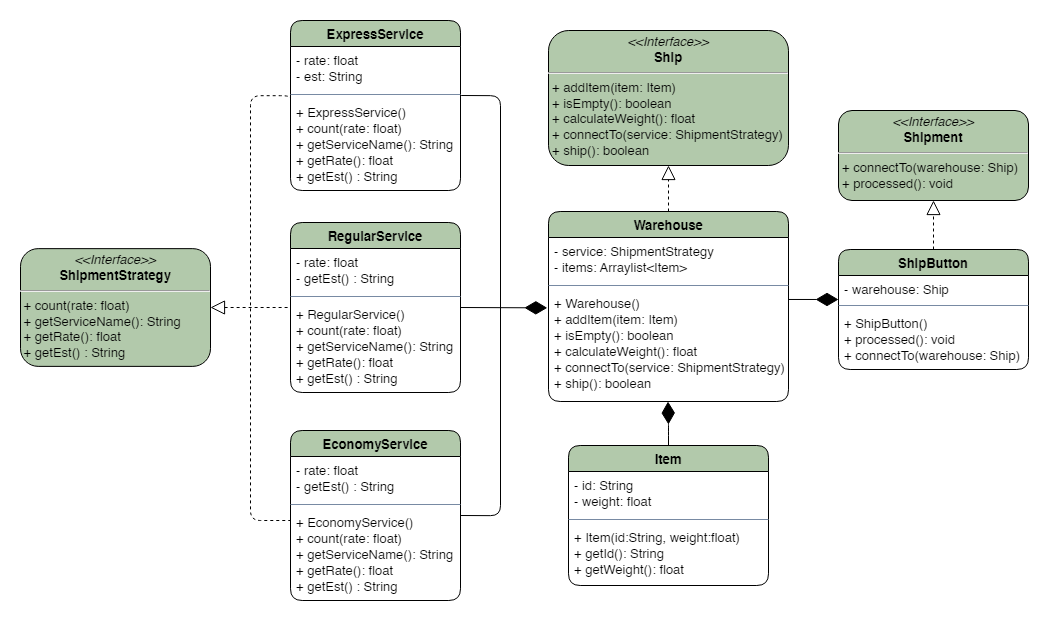

The diagram above was exported from draw.io. Its source (the exported page's mxGraphModel, read from the mxfile embedded in the PNG):
<mxGraphModel dx="3472" dy="1572" grid="1" gridSize="10" guides="1" tooltips="1" connect="1" arrows="1" fold="1" page="1" pageScale="1" pageWidth="850" pageHeight="1100" math="0" shadow="0">
  <root>
    <mxCell id="0" />
    <mxCell id="1" parent="0" />
    <mxCell id="VTGgg3-7xNLyRDn84z9g-21" value="EconomyService" style="swimlane;fontStyle=1;align=center;verticalAlign=top;childLayout=stackLayout;horizontal=1;startSize=26;horizontalStack=0;resizeParent=1;resizeParentMax=0;resizeLast=0;collapsible=1;marginBottom=0;fillColor=#B2C9AB;strokeColor=#000000;fontColor=#000000;rounded=1;fontSize=13;" parent="1" vertex="1">
      <mxGeometry x="550" y="580" width="170" height="170" as="geometry" />
    </mxCell>
    <mxCell id="VTGgg3-7xNLyRDn84z9g-22" value="- rate: float&#10;- getEst() : String" style="text;strokeColor=none;fillColor=none;align=left;verticalAlign=top;spacingLeft=4;spacingRight=4;overflow=hidden;rotatable=0;points=[[0,0.5],[1,0.5]];portConstraint=eastwest;fontColor=#000000;rounded=1;fontSize=13;" parent="VTGgg3-7xNLyRDn84z9g-21" vertex="1">
      <mxGeometry y="26" width="170" height="44" as="geometry" />
    </mxCell>
    <mxCell id="VTGgg3-7xNLyRDn84z9g-23" value="" style="line;strokeWidth=1;fillColor=none;align=left;verticalAlign=middle;spacingTop=-1;spacingLeft=3;spacingRight=3;rotatable=0;labelPosition=right;points=[];portConstraint=eastwest;strokeColor=#788AA3;fontColor=#000000;rounded=1;fontSize=13;" parent="VTGgg3-7xNLyRDn84z9g-21" vertex="1">
      <mxGeometry y="70" width="170" height="8" as="geometry" />
    </mxCell>
    <mxCell id="VTGgg3-7xNLyRDn84z9g-24" value="+ EconomyService()&#10;+ count(rate: float)&#10;+ getServiceName(): String&#10;+ getRate(): float&#10;+ getEst() : String" style="text;strokeColor=none;fillColor=none;align=left;verticalAlign=top;spacingLeft=4;spacingRight=4;overflow=hidden;rotatable=0;points=[[0,0.5],[1,0.5]];portConstraint=eastwest;fontColor=#000000;rounded=1;fontSize=13;" parent="VTGgg3-7xNLyRDn84z9g-21" vertex="1">
      <mxGeometry y="78" width="170" height="92" as="geometry" />
    </mxCell>
    <mxCell id="VTGgg3-7xNLyRDn84z9g-25" value="RegularService" style="swimlane;fontStyle=1;align=center;verticalAlign=top;childLayout=stackLayout;horizontal=1;startSize=26;horizontalStack=0;resizeParent=1;resizeParentMax=0;resizeLast=0;collapsible=1;marginBottom=0;fillColor=#B2C9AB;strokeColor=#000000;fontColor=#000000;rounded=1;fontSize=13;" parent="1" vertex="1">
      <mxGeometry x="550" y="372" width="170" height="170" as="geometry">
        <mxRectangle x="344.5" y="485" width="100" height="26" as="alternateBounds" />
      </mxGeometry>
    </mxCell>
    <mxCell id="VTGgg3-7xNLyRDn84z9g-26" value="- rate: float&#10;- getEst() : String" style="text;strokeColor=none;fillColor=none;align=left;verticalAlign=top;spacingLeft=4;spacingRight=4;overflow=hidden;rotatable=0;points=[[0,0.5],[1,0.5]];portConstraint=eastwest;fontColor=#000000;rounded=1;fontSize=13;" parent="VTGgg3-7xNLyRDn84z9g-25" vertex="1">
      <mxGeometry y="26" width="170" height="44" as="geometry" />
    </mxCell>
    <mxCell id="VTGgg3-7xNLyRDn84z9g-27" value="" style="line;strokeWidth=1;fillColor=none;align=left;verticalAlign=middle;spacingTop=-1;spacingLeft=3;spacingRight=3;rotatable=0;labelPosition=right;points=[];portConstraint=eastwest;strokeColor=#788AA3;fontColor=#000000;rounded=1;fontSize=13;" parent="VTGgg3-7xNLyRDn84z9g-25" vertex="1">
      <mxGeometry y="70" width="170" height="8" as="geometry" />
    </mxCell>
    <mxCell id="VTGgg3-7xNLyRDn84z9g-28" value="+ RegularService()&#10;+ count(rate: float)&#10;+ getServiceName(): String&#10;+ getRate(): float&#10;+ getEst() : String" style="text;strokeColor=none;fillColor=none;align=left;verticalAlign=top;spacingLeft=4;spacingRight=4;overflow=hidden;rotatable=0;points=[[0,0.5],[1,0.5]];portConstraint=eastwest;fontColor=#000000;rounded=1;fontSize=13;" parent="VTGgg3-7xNLyRDn84z9g-25" vertex="1">
      <mxGeometry y="78" width="170" height="92" as="geometry" />
    </mxCell>
    <mxCell id="bVgu__Z-tP5O76ueIOFy-48" style="edgeStyle=orthogonalEdgeStyle;rounded=1;sketch=0;orthogonalLoop=1;jettySize=auto;html=1;entryX=1;entryY=0.5;entryDx=0;entryDy=0;fontColor=#000000;startArrow=none;startFill=0;endArrow=none;endFill=0;startSize=6;endSize=12;sourcePerimeterSpacing=6;strokeColor=#000000;fillColor=#B2C9AB;exitX=1.004;exitY=0.625;exitDx=0;exitDy=0;exitPerimeter=0;fontSize=13;" parent="1" source="VTGgg3-7xNLyRDn84z9g-31" target="VTGgg3-7xNLyRDn84z9g-21" edge="1">
      <mxGeometry relative="1" as="geometry">
        <Array as="points">
          <mxPoint x="760" y="245" />
          <mxPoint x="760" y="665" />
        </Array>
      </mxGeometry>
    </mxCell>
    <mxCell id="bVgu__Z-tP5O76ueIOFy-51" style="rounded=1;sketch=0;orthogonalLoop=1;jettySize=auto;html=1;fontColor=#000000;startArrow=none;startFill=0;endArrow=none;endFill=0;startSize=6;endSize=12;sourcePerimeterSpacing=6;strokeColor=#000000;fillColor=#B2C9AB;dashed=1;fontSize=13;exitX=0;exitY=0.5;exitDx=0;exitDy=0;edgeStyle=orthogonalEdgeStyle;" parent="1" edge="1">
      <mxGeometry relative="1" as="geometry">
        <Array as="points">
          <mxPoint x="550" y="245" />
          <mxPoint x="510" y="245" />
          <mxPoint x="510" y="670" />
        </Array>
        <mxPoint x="550" y="250" as="sourcePoint" />
        <mxPoint x="550" y="670" as="targetPoint" />
      </mxGeometry>
    </mxCell>
    <mxCell id="VTGgg3-7xNLyRDn84z9g-29" value="ExpressService" style="swimlane;fontStyle=1;align=center;verticalAlign=top;childLayout=stackLayout;horizontal=1;startSize=26;horizontalStack=0;resizeParent=1;resizeParentMax=0;resizeLast=0;collapsible=1;marginBottom=0;fillColor=#B2C9AB;strokeColor=#000000;fontColor=#000000;rounded=1;fontSize=13;" parent="1" vertex="1">
      <mxGeometry x="550" y="170" width="170" height="170" as="geometry" />
    </mxCell>
    <mxCell id="VTGgg3-7xNLyRDn84z9g-30" value="- rate: float&#10;- est: String" style="text;strokeColor=none;fillColor=none;align=left;verticalAlign=top;spacingLeft=4;spacingRight=4;overflow=hidden;rotatable=0;points=[[0,0.5],[1,0.5]];portConstraint=eastwest;fontColor=#000000;rounded=1;fontSize=13;" parent="VTGgg3-7xNLyRDn84z9g-29" vertex="1">
      <mxGeometry y="26" width="170" height="44" as="geometry" />
    </mxCell>
    <mxCell id="VTGgg3-7xNLyRDn84z9g-31" value="" style="line;strokeWidth=1;fillColor=none;align=left;verticalAlign=middle;spacingTop=-1;spacingLeft=3;spacingRight=3;rotatable=0;labelPosition=right;points=[];portConstraint=eastwest;strokeColor=#788AA3;fontColor=#000000;rounded=1;fontSize=13;" parent="VTGgg3-7xNLyRDn84z9g-29" vertex="1">
      <mxGeometry y="70" width="170" height="8" as="geometry" />
    </mxCell>
    <mxCell id="VTGgg3-7xNLyRDn84z9g-32" value="+ ExpressService()&#10;+ count(rate: float)&#10;+ getServiceName(): String&#10;+ getRate(): float&#10;+ getEst() : String" style="text;strokeColor=none;fillColor=none;align=left;verticalAlign=top;spacingLeft=4;spacingRight=4;overflow=hidden;rotatable=0;points=[[0,0.5],[1,0.5]];portConstraint=eastwest;fontColor=#000000;rounded=1;fontSize=13;" parent="VTGgg3-7xNLyRDn84z9g-29" vertex="1">
      <mxGeometry y="78" width="170" height="92" as="geometry" />
    </mxCell>
    <mxCell id="bVgu__Z-tP5O76ueIOFy-39" style="rounded=1;orthogonalLoop=1;jettySize=auto;html=1;fontColor=#000000;endArrow=diamondThin;endFill=1;strokeColor=#000000;strokeWidth=1;fillColor=#B2C9AB;entryX=0;entryY=0.923;entryDx=0;entryDy=0;entryPerimeter=0;endSize=20;fontSize=13;exitX=1;exitY=0.089;exitDx=0;exitDy=0;exitPerimeter=0;" parent="1" source="VTGgg3-7xNLyRDn84z9g-36" target="VTGgg3-7xNLyRDn84z9g-38" edge="1">
      <mxGeometry relative="1" as="geometry">
        <mxPoint x="1050" y="450" as="sourcePoint" />
        <mxPoint x="610" y="330" as="targetPoint" />
      </mxGeometry>
    </mxCell>
    <mxCell id="bVgu__Z-tP5O76ueIOFy-40" style="edgeStyle=none;rounded=1;orthogonalLoop=1;jettySize=auto;html=1;entryX=0.5;entryY=1;entryDx=0;entryDy=0;fontColor=#000000;endArrow=block;endFill=0;strokeColor=#000000;strokeWidth=1;fillColor=#B2C9AB;startArrow=none;startFill=0;endSize=12;dashed=1;fontSize=13;" parent="1" source="VTGgg3-7xNLyRDn84z9g-33" target="VTGgg3-7xNLyRDn84z9g-47" edge="1">
      <mxGeometry relative="1" as="geometry" />
    </mxCell>
    <mxCell id="bVgu__Z-tP5O76ueIOFy-52" style="rounded=1;sketch=0;orthogonalLoop=1;jettySize=auto;html=1;fontColor=#000000;startArrow=diamondThin;startFill=1;endArrow=none;endFill=0;startSize=20;endSize=6;sourcePerimeterSpacing=6;strokeColor=#000000;fillColor=#B2C9AB;exitX=-0.005;exitY=0.164;exitDx=0;exitDy=0;exitPerimeter=0;entryX=1.004;entryY=1.059;entryDx=0;entryDy=0;entryPerimeter=0;fontSize=13;" parent="1" source="VTGgg3-7xNLyRDn84z9g-36" edge="1">
      <mxGeometry relative="1" as="geometry">
        <mxPoint x="719.6399999999999" y="457.0060000000001" as="targetPoint" />
        <mxPoint x="796.5" y="457" as="sourcePoint" />
      </mxGeometry>
    </mxCell>
    <mxCell id="VTGgg3-7xNLyRDn84z9g-33" value="Warehouse" style="swimlane;fontStyle=1;align=center;verticalAlign=top;childLayout=stackLayout;horizontal=1;startSize=26;horizontalStack=0;resizeParent=1;resizeParentMax=0;resizeLast=0;collapsible=1;marginBottom=0;fillColor=#B2C9AB;strokeColor=#000000;fontColor=#000000;rounded=1;fontSize=13;" parent="1" vertex="1">
      <mxGeometry x="808" y="361" width="240" height="190" as="geometry" />
    </mxCell>
    <mxCell id="VTGgg3-7xNLyRDn84z9g-34" value="- service: ShipmentStrategy&#10;- items: Arraylist&lt;Item&gt;" style="text;strokeColor=none;fillColor=none;align=left;verticalAlign=top;spacingLeft=4;spacingRight=4;overflow=hidden;rotatable=0;points=[[0,0.5],[1,0.5]];portConstraint=eastwest;fontColor=#000000;rounded=1;fontSize=13;" parent="VTGgg3-7xNLyRDn84z9g-33" vertex="1">
      <mxGeometry y="26" width="240" height="44" as="geometry" />
    </mxCell>
    <mxCell id="VTGgg3-7xNLyRDn84z9g-35" value="" style="line;strokeWidth=1;fillColor=none;align=left;verticalAlign=middle;spacingTop=-1;spacingLeft=3;spacingRight=3;rotatable=0;labelPosition=right;points=[];portConstraint=eastwest;strokeColor=#788AA3;fontColor=#000000;rounded=1;fontSize=13;" parent="VTGgg3-7xNLyRDn84z9g-33" vertex="1">
      <mxGeometry y="70" width="240" height="8" as="geometry" />
    </mxCell>
    <mxCell id="VTGgg3-7xNLyRDn84z9g-36" value="+ Warehouse()&#10;+ addItem(item: Item)&#10;+ isEmpty(): boolean&#10;+ calculateWeight(): float&#10;+ connectTo(service: ShipmentStrategy)&#10;+ ship(): boolean" style="text;strokeColor=none;fillColor=none;align=left;verticalAlign=top;spacingLeft=4;spacingRight=4;overflow=hidden;rotatable=0;points=[[0,0.5],[1,0.5]];portConstraint=eastwest;fontColor=#000000;rounded=1;fontSize=13;" parent="VTGgg3-7xNLyRDn84z9g-33" vertex="1">
      <mxGeometry y="78" width="240" height="112" as="geometry" />
    </mxCell>
    <mxCell id="bVgu__Z-tP5O76ueIOFy-29" style="edgeStyle=none;rounded=1;orthogonalLoop=1;jettySize=auto;html=1;exitX=0.5;exitY=0;exitDx=0;exitDy=0;entryX=0.5;entryY=1;entryDx=0;entryDy=0;fontColor=#000000;endArrow=block;endFill=0;strokeColor=#000000;fillColor=#B2C9AB;endSize=12;dashed=1;fontSize=13;" parent="1" source="VTGgg3-7xNLyRDn84z9g-37" target="VTGgg3-7xNLyRDn84z9g-48" edge="1">
      <mxGeometry relative="1" as="geometry" />
    </mxCell>
    <mxCell id="VTGgg3-7xNLyRDn84z9g-37" value="ShipButton" style="swimlane;fontStyle=1;align=center;verticalAlign=top;childLayout=stackLayout;horizontal=1;startSize=26;horizontalStack=0;resizeParent=1;resizeParentMax=0;resizeLast=0;collapsible=1;marginBottom=0;fillColor=#B2C9AB;strokeColor=#000000;fontColor=#000000;rounded=1;fontSize=13;" parent="1" vertex="1">
      <mxGeometry x="1098" y="399" width="190" height="120" as="geometry" />
    </mxCell>
    <mxCell id="VTGgg3-7xNLyRDn84z9g-38" value="- warehouse: Ship" style="text;strokeColor=none;fillColor=none;align=left;verticalAlign=top;spacingLeft=4;spacingRight=4;overflow=hidden;rotatable=0;points=[[0,0.5],[1,0.5]];portConstraint=eastwest;fontColor=#000000;rounded=1;fontSize=13;" parent="VTGgg3-7xNLyRDn84z9g-37" vertex="1">
      <mxGeometry y="26" width="190" height="26" as="geometry" />
    </mxCell>
    <mxCell id="VTGgg3-7xNLyRDn84z9g-39" value="" style="line;strokeWidth=1;fillColor=none;align=left;verticalAlign=middle;spacingTop=-1;spacingLeft=3;spacingRight=3;rotatable=0;labelPosition=right;points=[];portConstraint=eastwest;strokeColor=#788AA3;fontColor=#000000;rounded=1;fontSize=13;" parent="VTGgg3-7xNLyRDn84z9g-37" vertex="1">
      <mxGeometry y="52" width="190" height="8" as="geometry" />
    </mxCell>
    <mxCell id="VTGgg3-7xNLyRDn84z9g-40" value="+ ShipButton()&#10;+ processed(): void&#10;+ connectTo(warehouse: Ship)" style="text;strokeColor=none;fillColor=none;align=left;verticalAlign=top;spacingLeft=4;spacingRight=4;overflow=hidden;rotatable=0;points=[[0,0.5],[1,0.5]];portConstraint=eastwest;fontColor=#000000;rounded=1;fontSize=13;" parent="VTGgg3-7xNLyRDn84z9g-37" vertex="1">
      <mxGeometry y="60" width="190" height="60" as="geometry" />
    </mxCell>
    <mxCell id="VTGgg3-7xNLyRDn84z9g-47" value="&lt;p style=&quot;margin: 4px 0px 0px ; text-align: center ; font-size: 13px&quot;&gt;&lt;i style=&quot;font-size: 13px&quot;&gt;&amp;lt;&amp;lt;Interface&amp;gt;&amp;gt;&lt;/i&gt;&lt;br style=&quot;font-size: 13px&quot;&gt;&lt;b style=&quot;font-size: 13px&quot;&gt;Ship&lt;/b&gt;&lt;/p&gt;&lt;hr style=&quot;font-size: 13px&quot;&gt;&lt;p style=&quot;margin: 0px 0px 0px 4px ; font-size: 13px&quot;&gt;&lt;span style=&quot;font-size: 13px&quot;&gt;+ addItem(item: Item)&lt;/span&gt;&lt;/p&gt;&lt;p style=&quot;margin: 0px 0px 0px 4px ; font-size: 13px&quot;&gt;+ isEmpty(): boolean&lt;span style=&quot;font-size: 13px&quot;&gt;&lt;br&gt;&lt;/span&gt;&lt;/p&gt;&lt;p style=&quot;margin: 0px 0px 0px 4px&quot;&gt;+ calculateWeight(): float&lt;/p&gt;&lt;p style=&quot;margin: 0px 0px 0px 4px&quot;&gt;+ connectTo(service: ShipmentStrategy)&lt;/p&gt;&lt;p style=&quot;margin: 0px 0px 0px 4px ; font-size: 13px&quot;&gt;&lt;span style=&quot;font-size: 13px&quot;&gt;+ ship(): boolean&lt;/span&gt;&lt;/p&gt;" style="verticalAlign=top;align=left;overflow=fill;fontSize=13;fontFamily=Helvetica;html=1;fillColor=#B2C9AB;strokeColor=#000000;fontColor=#000000;rounded=1;" parent="1" vertex="1">
      <mxGeometry x="808" y="180" width="240" height="135" as="geometry" />
    </mxCell>
    <mxCell id="VTGgg3-7xNLyRDn84z9g-48" value="&lt;p style=&quot;margin: 4px 0px 0px ; text-align: center ; font-size: 13px&quot;&gt;&lt;i style=&quot;font-size: 13px&quot;&gt;&amp;lt;&amp;lt;Interface&amp;gt;&amp;gt;&lt;/i&gt;&lt;br style=&quot;font-size: 13px&quot;&gt;&lt;b style=&quot;font-size: 13px&quot;&gt;Shipment&lt;/b&gt;&lt;/p&gt;&lt;hr style=&quot;font-size: 13px&quot;&gt;&lt;p style=&quot;margin: 0px 0px 0px 4px ; font-size: 13px&quot;&gt;&lt;/p&gt;&lt;p style=&quot;margin: 0px 0px 0px 4px ; font-size: 13px&quot;&gt;+ connectTo(warehouse: Ship)&lt;/p&gt;&lt;p style=&quot;margin: 0px 0px 0px 4px ; font-size: 13px&quot;&gt;+ processed(): void&lt;/p&gt;" style="verticalAlign=top;align=left;overflow=fill;fontSize=13;fontFamily=Helvetica;html=1;fillColor=#B2C9AB;strokeColor=#000000;fontColor=#000000;rounded=1;" parent="1" vertex="1">
      <mxGeometry x="1098" y="260" width="190" height="90" as="geometry" />
    </mxCell>
    <mxCell id="bVgu__Z-tP5O76ueIOFy-53" style="edgeStyle=orthogonalEdgeStyle;rounded=1;sketch=0;orthogonalLoop=1;jettySize=auto;html=1;dashed=1;fontColor=#000000;startArrow=block;startFill=0;endArrow=none;endFill=0;startSize=12;endSize=6;sourcePerimeterSpacing=6;strokeColor=#000000;fillColor=#B2C9AB;exitX=1;exitY=0.5;exitDx=0;exitDy=0;entryX=0;entryY=0.5;entryDx=0;entryDy=0;fontSize=13;" parent="1" source="VTGgg3-7xNLyRDn84z9g-50" target="VTGgg3-7xNLyRDn84z9g-25" edge="1">
      <mxGeometry relative="1" as="geometry">
        <mxPoint x="520" y="457" as="targetPoint" />
      </mxGeometry>
    </mxCell>
    <mxCell id="VTGgg3-7xNLyRDn84z9g-50" value="&lt;p style=&quot;margin: 4px 0px 0px ; text-align: center ; font-size: 13px&quot;&gt;&lt;i style=&quot;font-size: 13px&quot;&gt;&amp;lt;&amp;lt;Interface&amp;gt;&amp;gt;&lt;/i&gt;&lt;br style=&quot;font-size: 13px&quot;&gt;&lt;b style=&quot;font-size: 13px&quot;&gt;ShipmentStrategy&lt;/b&gt;&lt;/p&gt;&lt;hr style=&quot;font-size: 13px&quot;&gt;&amp;nbsp;+ count(rate: float)&lt;br&gt;&amp;nbsp;+ getServiceName(): String&lt;br style=&quot;font-size: 13px&quot;&gt;&lt;span style=&quot;font-size: 13px&quot;&gt;&amp;nbsp;+ getRate(): float&lt;br&gt;&amp;nbsp;&lt;/span&gt;+ getEst() : String&lt;span style=&quot;font-size: 13px&quot;&gt;&lt;br style=&quot;font-size: 13px&quot;&gt;&lt;/span&gt;" style="verticalAlign=top;align=left;overflow=fill;fontSize=13;fontFamily=Helvetica;html=1;fillColor=#B2C9AB;strokeColor=#000000;fontColor=#000000;rounded=1;" parent="1" vertex="1">
      <mxGeometry x="280" y="398.13" width="190" height="117.75" as="geometry" />
    </mxCell>
    <mxCell id="bVgu__Z-tP5O76ueIOFy-22" style="edgeStyle=orthogonalEdgeStyle;orthogonalLoop=1;jettySize=auto;html=1;fontColor=#000000;strokeColor=#000000;fillColor=#B2C9AB;endArrow=diamondThin;endFill=1;entryX=0.498;entryY=1;entryDx=0;entryDy=0;entryPerimeter=0;rounded=1;startSize=6;endSize=20;fontSize=13;" parent="1" source="bVgu__Z-tP5O76ueIOFy-15" target="VTGgg3-7xNLyRDn84z9g-36" edge="1">
      <mxGeometry relative="1" as="geometry">
        <mxPoint x="330" y="330" as="targetPoint" />
      </mxGeometry>
    </mxCell>
    <mxCell id="bVgu__Z-tP5O76ueIOFy-15" value="Item" style="swimlane;fontStyle=1;align=center;verticalAlign=top;childLayout=stackLayout;horizontal=1;startSize=26;horizontalStack=0;resizeParent=1;resizeParentMax=0;resizeLast=0;collapsible=1;marginBottom=0;fillColor=#B2C9AB;strokeColor=#000000;fontColor=#000000;rounded=1;fontSize=13;" parent="1" vertex="1">
      <mxGeometry x="828" y="595" width="200" height="140" as="geometry" />
    </mxCell>
    <mxCell id="bVgu__Z-tP5O76ueIOFy-16" value="- id: String&#10;- weight: float" style="text;strokeColor=none;fillColor=none;align=left;verticalAlign=top;spacingLeft=4;spacingRight=4;overflow=hidden;rotatable=0;points=[[0,0.5],[1,0.5]];portConstraint=eastwest;fontColor=#000000;rounded=1;fontSize=13;" parent="bVgu__Z-tP5O76ueIOFy-15" vertex="1">
      <mxGeometry y="26" width="200" height="44" as="geometry" />
    </mxCell>
    <mxCell id="bVgu__Z-tP5O76ueIOFy-17" value="" style="line;strokeWidth=1;fillColor=none;align=left;verticalAlign=middle;spacingTop=-1;spacingLeft=3;spacingRight=3;rotatable=0;labelPosition=right;points=[];portConstraint=eastwest;strokeColor=#788AA3;fontColor=#000000;rounded=1;fontSize=13;" parent="bVgu__Z-tP5O76ueIOFy-15" vertex="1">
      <mxGeometry y="70" width="200" height="8" as="geometry" />
    </mxCell>
    <mxCell id="bVgu__Z-tP5O76ueIOFy-18" value="+ Item(id:String, weight:float)&#10;+ getId(): String&#10;+ getWeight(): float " style="text;strokeColor=none;fillColor=none;align=left;verticalAlign=top;spacingLeft=4;spacingRight=4;overflow=hidden;rotatable=0;points=[[0,0.5],[1,0.5]];portConstraint=eastwest;fontColor=#000000;rounded=1;fontSize=13;" parent="bVgu__Z-tP5O76ueIOFy-15" vertex="1">
      <mxGeometry y="78" width="200" height="62" as="geometry" />
    </mxCell>
  </root>
</mxGraphModel>